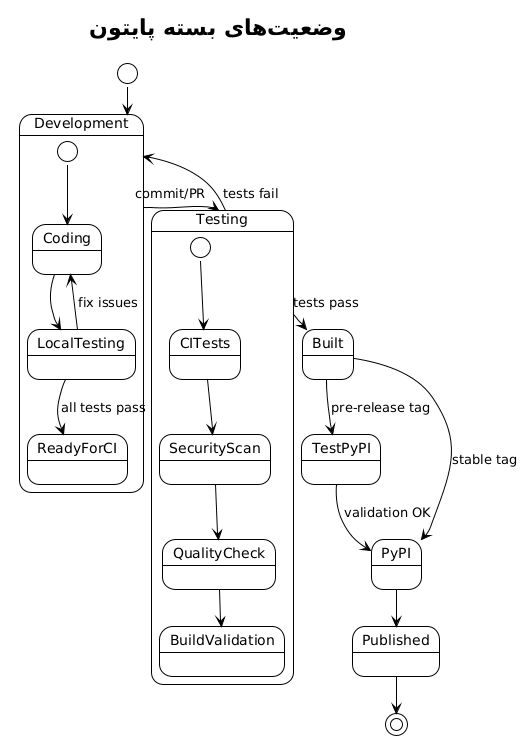

The diagram above was rendered by PlantUML. Its source (embedded in the PNG):
@startuml







<style>
  root {
    BackgroundColor white
    FontColor black
    FontName Verdana
    HyperLinkColor blue
    LineColor black
    LineThickness 1
    Margin 5
  }
  document {
    caption {
      LineThickness 0
    }
    footer {
      LineThickness 0
    }
    header {
      LineThickness 0
    }
    title {
      FontSize 22
      LineThickness 0
    }
  }
  node {
    MaximumWidth 300
  }
</style>

skinparam ArrowLollipopColor black
skinparam BackgroundColor white
skinparam DefaultFontName Verdana
skinparam DefaultMonospacedFontName Courier
skinparam LifelineStrategy nosolid
skinparam ParticipantPadding 10
skinparam SequenceLifeLineBorderColor black
skinparam Shadowing false
skinparam UseBetaStyle true

skinparam Activity {
  BackgroundColor white
  BarColor black
  BorderColor black
  FontColor black
  FontName Verdana
}
skinparam Boundary {
  FontColor black
}
skinparam Box {
  Padding 5
}
skinparam CircledCharacter {
  FontColor black
  FontName Courier
  Radius 9
}
skinparam Class {
  BackgroundColor white
  BorderColor black
  FontColor black
  FontName Verdana
}
skinparam ClassAttribute {
  FontColor black
  FontName Verdana
}
skinparam ClassStereotype {
  FontColor black
  FontName Verdana
}
skinparam Footer {
  FontColor black
  FontName Verdana
}
skinparam Header {
  FontColor black
  FontName Verdana
}
skinparam Hyperlink {
  Color blue
}
skinparam IconPackage {
  Color black
  BackgroundColor white
}
skinparam IconPrivate {
  Color black
  BackgroundColor white
}
skinparam IconProtected {
  Color black
  BackgroundColor white
}
skinparam IconPublic {
  Color black
  BackgroundColor white
}
skinparam Note {
  FontColor black
  FontName Verdana
}
skinparam Object {
  BorderColor black
}
skinparam Package {
  BorderColor black
  FontColor black
  FontName Verdana
}
skinparam State {
  BackgroundColor white
  BorderColor black
}
skinparam StereotypeA {
  BackgroundColor white
  BorderColor black
}
skinparam StereotypeC {
  BackgroundColor white
  BorderColor black
}
skinparam StereotypeE {
  BackgroundColor white
  BorderColor black
}
skinparam StereotypeI {
  BackgroundColor white
  BorderColor black
}
skinparam StereotypeN {
  BackgroundColor white
  BorderColor black
}
skinparam UseCaseStereoType {
  FontColor black
  FontName Verdana
}
title وضعیتهای بسته پایتون
[*] --> Development
Development --> Testing : commit/PR
Testing --> Development : tests fail
Testing --> Built : tests pass
Built --> TestPyPI : pre-release tag
Built --> PyPI : stable tag
TestPyPI --> PyPI : validation OK
PyPI --> Published
Published --> [*]

state Development {
  [*] --> Coding
  Coding --> LocalTesting
  LocalTesting --> Coding : fix issues
  LocalTesting --> ReadyForCI : all tests pass
}

state Testing {
  [*] --> CITests
  CITests --> SecurityScan
  SecurityScan --> QualityCheck
  QualityCheck --> BuildValidation
}

@enduml